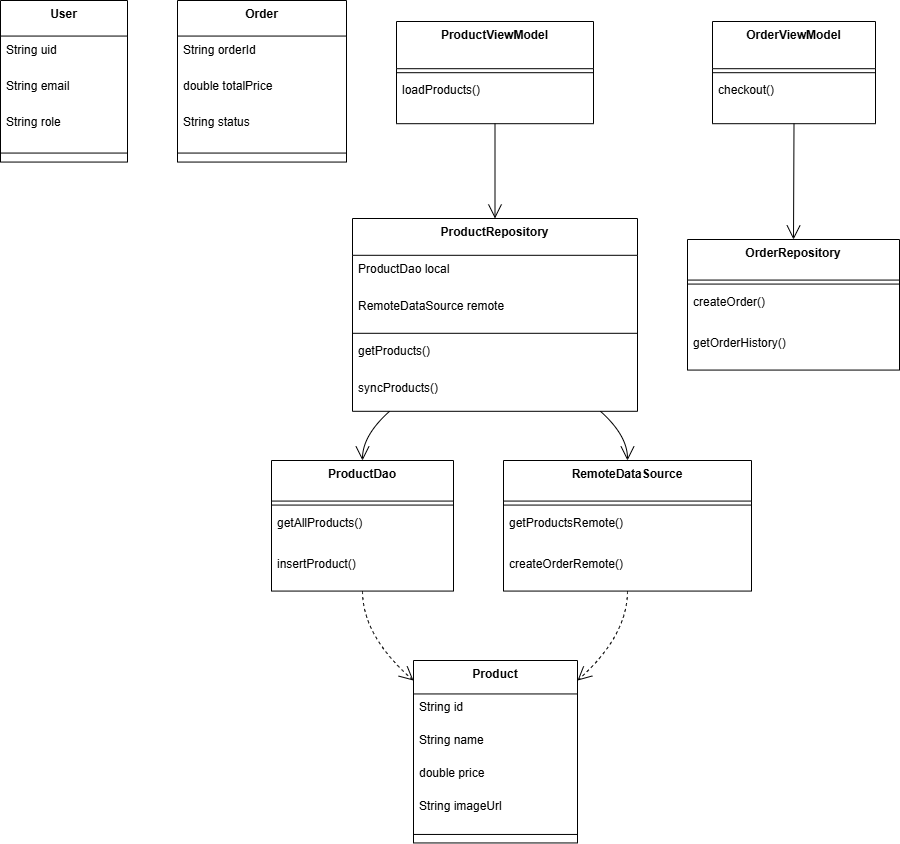

The diagram above was exported from draw.io. Its source (the exported page's mxGraphModel, read from the mxfile embedded in the PNG):
<mxGraphModel dx="1042" dy="562" grid="1" gridSize="10" guides="1" tooltips="1" connect="1" arrows="1" fold="1" page="1" pageScale="1" pageWidth="850" pageHeight="1100" math="0" shadow="0">
  <root>
    <mxCell id="0" />
    <mxCell id="1" parent="0" />
    <mxCell id="TUaS94JC766HlksPOJI7-1" value="Product" style="swimlane;fontStyle=1;align=center;verticalAlign=top;childLayout=stackLayout;horizontal=1;startSize=33.45454545454545;horizontalStack=0;resizeParent=1;resizeParentMax=0;resizeLast=0;collapsible=0;marginBottom=0;" parent="1" vertex="1">
      <mxGeometry x="433" y="680" width="164" height="182.45454545454544" as="geometry" />
    </mxCell>
    <mxCell id="TUaS94JC766HlksPOJI7-2" value="String id" style="text;strokeColor=none;fillColor=none;align=left;verticalAlign=top;spacingLeft=4;spacingRight=4;overflow=hidden;rotatable=0;points=[[0,0.5],[1,0.5]];portConstraint=eastwest;" parent="TUaS94JC766HlksPOJI7-1" vertex="1">
      <mxGeometry y="33.45454545454545" width="164" height="33" as="geometry" />
    </mxCell>
    <mxCell id="TUaS94JC766HlksPOJI7-3" value="String name" style="text;strokeColor=none;fillColor=none;align=left;verticalAlign=top;spacingLeft=4;spacingRight=4;overflow=hidden;rotatable=0;points=[[0,0.5],[1,0.5]];portConstraint=eastwest;" parent="TUaS94JC766HlksPOJI7-1" vertex="1">
      <mxGeometry y="66.45454545454545" width="164" height="33" as="geometry" />
    </mxCell>
    <mxCell id="TUaS94JC766HlksPOJI7-4" value="double price" style="text;strokeColor=none;fillColor=none;align=left;verticalAlign=top;spacingLeft=4;spacingRight=4;overflow=hidden;rotatable=0;points=[[0,0.5],[1,0.5]];portConstraint=eastwest;" parent="TUaS94JC766HlksPOJI7-1" vertex="1">
      <mxGeometry y="99.45454545454545" width="164" height="33" as="geometry" />
    </mxCell>
    <mxCell id="TUaS94JC766HlksPOJI7-5" value="String imageUrl" style="text;strokeColor=none;fillColor=none;align=left;verticalAlign=top;spacingLeft=4;spacingRight=4;overflow=hidden;rotatable=0;points=[[0,0.5],[1,0.5]];portConstraint=eastwest;" parent="TUaS94JC766HlksPOJI7-1" vertex="1">
      <mxGeometry y="132.45454545454544" width="164" height="33" as="geometry" />
    </mxCell>
    <mxCell id="TUaS94JC766HlksPOJI7-6" style="line;strokeWidth=1;fillColor=none;align=left;verticalAlign=middle;spacingTop=-1;spacingLeft=3;spacingRight=3;rotatable=0;labelPosition=right;points=[];portConstraint=eastwest;strokeColor=inherit;" parent="TUaS94JC766HlksPOJI7-1" vertex="1">
      <mxGeometry y="165.45454545454544" width="164" height="17" as="geometry" />
    </mxCell>
    <mxCell id="TUaS94JC766HlksPOJI7-7" value="User" style="swimlane;fontStyle=1;align=center;verticalAlign=top;childLayout=stackLayout;horizontal=1;startSize=35.55555555555556;horizontalStack=0;resizeParent=1;resizeParentMax=0;resizeLast=0;collapsible=0;marginBottom=0;" parent="1" vertex="1">
      <mxGeometry x="20" y="20" width="127" height="161.55555555555554" as="geometry" />
    </mxCell>
    <mxCell id="TUaS94JC766HlksPOJI7-8" value="String uid" style="text;strokeColor=none;fillColor=none;align=left;verticalAlign=top;spacingLeft=4;spacingRight=4;overflow=hidden;rotatable=0;points=[[0,0.5],[1,0.5]];portConstraint=eastwest;" parent="TUaS94JC766HlksPOJI7-7" vertex="1">
      <mxGeometry y="35.55555555555556" width="127" height="36" as="geometry" />
    </mxCell>
    <mxCell id="TUaS94JC766HlksPOJI7-9" value="String email" style="text;strokeColor=none;fillColor=none;align=left;verticalAlign=top;spacingLeft=4;spacingRight=4;overflow=hidden;rotatable=0;points=[[0,0.5],[1,0.5]];portConstraint=eastwest;" parent="TUaS94JC766HlksPOJI7-7" vertex="1">
      <mxGeometry y="71.55555555555556" width="127" height="36" as="geometry" />
    </mxCell>
    <mxCell id="TUaS94JC766HlksPOJI7-10" value="String role" style="text;strokeColor=none;fillColor=none;align=left;verticalAlign=top;spacingLeft=4;spacingRight=4;overflow=hidden;rotatable=0;points=[[0,0.5],[1,0.5]];portConstraint=eastwest;" parent="TUaS94JC766HlksPOJI7-7" vertex="1">
      <mxGeometry y="107.55555555555556" width="127" height="36" as="geometry" />
    </mxCell>
    <mxCell id="TUaS94JC766HlksPOJI7-11" style="line;strokeWidth=1;fillColor=none;align=left;verticalAlign=middle;spacingTop=-1;spacingLeft=3;spacingRight=3;rotatable=0;labelPosition=right;points=[];portConstraint=eastwest;strokeColor=inherit;" parent="TUaS94JC766HlksPOJI7-7" vertex="1">
      <mxGeometry y="143.55555555555554" width="127" height="18" as="geometry" />
    </mxCell>
    <mxCell id="TUaS94JC766HlksPOJI7-12" value="Order" style="swimlane;fontStyle=1;align=center;verticalAlign=top;childLayout=stackLayout;horizontal=1;startSize=35.55555555555556;horizontalStack=0;resizeParent=1;resizeParentMax=0;resizeLast=0;collapsible=0;marginBottom=0;" parent="1" vertex="1">
      <mxGeometry x="197" y="20" width="169" height="161.55555555555554" as="geometry" />
    </mxCell>
    <mxCell id="TUaS94JC766HlksPOJI7-13" value="String orderId" style="text;strokeColor=none;fillColor=none;align=left;verticalAlign=top;spacingLeft=4;spacingRight=4;overflow=hidden;rotatable=0;points=[[0,0.5],[1,0.5]];portConstraint=eastwest;" parent="TUaS94JC766HlksPOJI7-12" vertex="1">
      <mxGeometry y="35.55555555555556" width="169" height="36" as="geometry" />
    </mxCell>
    <mxCell id="TUaS94JC766HlksPOJI7-14" value="double totalPrice" style="text;strokeColor=none;fillColor=none;align=left;verticalAlign=top;spacingLeft=4;spacingRight=4;overflow=hidden;rotatable=0;points=[[0,0.5],[1,0.5]];portConstraint=eastwest;" parent="TUaS94JC766HlksPOJI7-12" vertex="1">
      <mxGeometry y="71.55555555555556" width="169" height="36" as="geometry" />
    </mxCell>
    <mxCell id="TUaS94JC766HlksPOJI7-15" value="String status" style="text;strokeColor=none;fillColor=none;align=left;verticalAlign=top;spacingLeft=4;spacingRight=4;overflow=hidden;rotatable=0;points=[[0,0.5],[1,0.5]];portConstraint=eastwest;" parent="TUaS94JC766HlksPOJI7-12" vertex="1">
      <mxGeometry y="107.55555555555556" width="169" height="36" as="geometry" />
    </mxCell>
    <mxCell id="TUaS94JC766HlksPOJI7-16" style="line;strokeWidth=1;fillColor=none;align=left;verticalAlign=middle;spacingTop=-1;spacingLeft=3;spacingRight=3;rotatable=0;labelPosition=right;points=[];portConstraint=eastwest;strokeColor=inherit;" parent="TUaS94JC766HlksPOJI7-12" vertex="1">
      <mxGeometry y="143.55555555555554" width="169" height="18" as="geometry" />
    </mxCell>
    <mxCell id="TUaS94JC766HlksPOJI7-17" value="ProductDao" style="swimlane;fontStyle=1;align=center;verticalAlign=top;childLayout=stackLayout;horizontal=1;startSize=40.57142857142857;horizontalStack=0;resizeParent=1;resizeParentMax=0;resizeLast=0;collapsible=0;marginBottom=0;" parent="1" vertex="1">
      <mxGeometry x="291" y="480" width="182" height="130.57142857142856" as="geometry" />
    </mxCell>
    <mxCell id="TUaS94JC766HlksPOJI7-18" style="line;strokeWidth=1;fillColor=none;align=left;verticalAlign=middle;spacingTop=-1;spacingLeft=3;spacingRight=3;rotatable=0;labelPosition=right;points=[];portConstraint=eastwest;strokeColor=inherit;" parent="TUaS94JC766HlksPOJI7-17" vertex="1">
      <mxGeometry y="40.57142857142857" width="182" height="8" as="geometry" />
    </mxCell>
    <mxCell id="TUaS94JC766HlksPOJI7-19" value="getAllProducts()" style="text;strokeColor=none;fillColor=none;align=left;verticalAlign=top;spacingLeft=4;spacingRight=4;overflow=hidden;rotatable=0;points=[[0,0.5],[1,0.5]];portConstraint=eastwest;" parent="TUaS94JC766HlksPOJI7-17" vertex="1">
      <mxGeometry y="48.57142857142857" width="182" height="41" as="geometry" />
    </mxCell>
    <mxCell id="TUaS94JC766HlksPOJI7-20" value="insertProduct()" style="text;strokeColor=none;fillColor=none;align=left;verticalAlign=top;spacingLeft=4;spacingRight=4;overflow=hidden;rotatable=0;points=[[0,0.5],[1,0.5]];portConstraint=eastwest;" parent="TUaS94JC766HlksPOJI7-17" vertex="1">
      <mxGeometry y="89.57142857142857" width="182" height="41" as="geometry" />
    </mxCell>
    <mxCell id="TUaS94JC766HlksPOJI7-21" value="RemoteDataSource" style="swimlane;fontStyle=1;align=center;verticalAlign=top;childLayout=stackLayout;horizontal=1;startSize=40.57142857142857;horizontalStack=0;resizeParent=1;resizeParentMax=0;resizeLast=0;collapsible=0;marginBottom=0;" parent="1" vertex="1">
      <mxGeometry x="523" y="480" width="248" height="130.57142857142856" as="geometry" />
    </mxCell>
    <mxCell id="TUaS94JC766HlksPOJI7-22" style="line;strokeWidth=1;fillColor=none;align=left;verticalAlign=middle;spacingTop=-1;spacingLeft=3;spacingRight=3;rotatable=0;labelPosition=right;points=[];portConstraint=eastwest;strokeColor=inherit;" parent="TUaS94JC766HlksPOJI7-21" vertex="1">
      <mxGeometry y="40.57142857142857" width="248" height="8" as="geometry" />
    </mxCell>
    <mxCell id="TUaS94JC766HlksPOJI7-23" value="getProductsRemote()" style="text;strokeColor=none;fillColor=none;align=left;verticalAlign=top;spacingLeft=4;spacingRight=4;overflow=hidden;rotatable=0;points=[[0,0.5],[1,0.5]];portConstraint=eastwest;" parent="TUaS94JC766HlksPOJI7-21" vertex="1">
      <mxGeometry y="48.57142857142857" width="248" height="41" as="geometry" />
    </mxCell>
    <mxCell id="TUaS94JC766HlksPOJI7-24" value="createOrderRemote()" style="text;strokeColor=none;fillColor=none;align=left;verticalAlign=top;spacingLeft=4;spacingRight=4;overflow=hidden;rotatable=0;points=[[0,0.5],[1,0.5]];portConstraint=eastwest;" parent="TUaS94JC766HlksPOJI7-21" vertex="1">
      <mxGeometry y="89.57142857142857" width="248" height="41" as="geometry" />
    </mxCell>
    <mxCell id="TUaS94JC766HlksPOJI7-25" value="ProductRepository" style="swimlane;fontStyle=1;align=center;verticalAlign=top;childLayout=stackLayout;horizontal=1;startSize=36.8;horizontalStack=0;resizeParent=1;resizeParentMax=0;resizeLast=0;collapsible=0;marginBottom=0;" parent="1" vertex="1">
      <mxGeometry x="372" y="238" width="285" height="192.8" as="geometry" />
    </mxCell>
    <mxCell id="TUaS94JC766HlksPOJI7-26" value="ProductDao local" style="text;strokeColor=none;fillColor=none;align=left;verticalAlign=top;spacingLeft=4;spacingRight=4;overflow=hidden;rotatable=0;points=[[0,0.5],[1,0.5]];portConstraint=eastwest;" parent="TUaS94JC766HlksPOJI7-25" vertex="1">
      <mxGeometry y="36.8" width="285" height="37" as="geometry" />
    </mxCell>
    <mxCell id="TUaS94JC766HlksPOJI7-27" value="RemoteDataSource remote" style="text;strokeColor=none;fillColor=none;align=left;verticalAlign=top;spacingLeft=4;spacingRight=4;overflow=hidden;rotatable=0;points=[[0,0.5],[1,0.5]];portConstraint=eastwest;" parent="TUaS94JC766HlksPOJI7-25" vertex="1">
      <mxGeometry y="73.8" width="285" height="37" as="geometry" />
    </mxCell>
    <mxCell id="TUaS94JC766HlksPOJI7-28" style="line;strokeWidth=1;fillColor=none;align=left;verticalAlign=middle;spacingTop=-1;spacingLeft=3;spacingRight=3;rotatable=0;labelPosition=right;points=[];portConstraint=eastwest;strokeColor=inherit;" parent="TUaS94JC766HlksPOJI7-25" vertex="1">
      <mxGeometry y="110.8" width="285" height="8" as="geometry" />
    </mxCell>
    <mxCell id="TUaS94JC766HlksPOJI7-29" value="getProducts()" style="text;strokeColor=none;fillColor=none;align=left;verticalAlign=top;spacingLeft=4;spacingRight=4;overflow=hidden;rotatable=0;points=[[0,0.5],[1,0.5]];portConstraint=eastwest;" parent="TUaS94JC766HlksPOJI7-25" vertex="1">
      <mxGeometry y="118.8" width="285" height="37" as="geometry" />
    </mxCell>
    <mxCell id="TUaS94JC766HlksPOJI7-30" value="syncProducts()" style="text;strokeColor=none;fillColor=none;align=left;verticalAlign=top;spacingLeft=4;spacingRight=4;overflow=hidden;rotatable=0;points=[[0,0.5],[1,0.5]];portConstraint=eastwest;" parent="TUaS94JC766HlksPOJI7-25" vertex="1">
      <mxGeometry y="155.8" width="285" height="37" as="geometry" />
    </mxCell>
    <mxCell id="TUaS94JC766HlksPOJI7-31" value="OrderRepository" style="swimlane;fontStyle=1;align=center;verticalAlign=top;childLayout=stackLayout;horizontal=1;startSize=40.57142857142857;horizontalStack=0;resizeParent=1;resizeParentMax=0;resizeLast=0;collapsible=0;marginBottom=0;" parent="1" vertex="1">
      <mxGeometry x="707" y="259" width="212" height="130.57142857142856" as="geometry" />
    </mxCell>
    <mxCell id="TUaS94JC766HlksPOJI7-32" style="line;strokeWidth=1;fillColor=none;align=left;verticalAlign=middle;spacingTop=-1;spacingLeft=3;spacingRight=3;rotatable=0;labelPosition=right;points=[];portConstraint=eastwest;strokeColor=inherit;" parent="TUaS94JC766HlksPOJI7-31" vertex="1">
      <mxGeometry y="40.57142857142857" width="212" height="8" as="geometry" />
    </mxCell>
    <mxCell id="TUaS94JC766HlksPOJI7-33" value="createOrder()" style="text;strokeColor=none;fillColor=none;align=left;verticalAlign=top;spacingLeft=4;spacingRight=4;overflow=hidden;rotatable=0;points=[[0,0.5],[1,0.5]];portConstraint=eastwest;" parent="TUaS94JC766HlksPOJI7-31" vertex="1">
      <mxGeometry y="48.57142857142857" width="212" height="41" as="geometry" />
    </mxCell>
    <mxCell id="TUaS94JC766HlksPOJI7-34" value="getOrderHistory()" style="text;strokeColor=none;fillColor=none;align=left;verticalAlign=top;spacingLeft=4;spacingRight=4;overflow=hidden;rotatable=0;points=[[0,0.5],[1,0.5]];portConstraint=eastwest;" parent="TUaS94JC766HlksPOJI7-31" vertex="1">
      <mxGeometry y="89.57142857142857" width="212" height="41" as="geometry" />
    </mxCell>
    <mxCell id="TUaS94JC766HlksPOJI7-35" value="ProductViewModel" style="swimlane;fontStyle=1;align=center;verticalAlign=top;childLayout=stackLayout;horizontal=1;startSize=47.2;horizontalStack=0;resizeParent=1;resizeParentMax=0;resizeLast=0;collapsible=0;marginBottom=0;" parent="1" vertex="1">
      <mxGeometry x="416" y="41" width="197" height="102.2" as="geometry" />
    </mxCell>
    <mxCell id="TUaS94JC766HlksPOJI7-36" style="line;strokeWidth=1;fillColor=none;align=left;verticalAlign=middle;spacingTop=-1;spacingLeft=3;spacingRight=3;rotatable=0;labelPosition=right;points=[];portConstraint=eastwest;strokeColor=inherit;" parent="TUaS94JC766HlksPOJI7-35" vertex="1">
      <mxGeometry y="47.2" width="197" height="8" as="geometry" />
    </mxCell>
    <mxCell id="TUaS94JC766HlksPOJI7-37" value="loadProducts()" style="text;strokeColor=none;fillColor=none;align=left;verticalAlign=top;spacingLeft=4;spacingRight=4;overflow=hidden;rotatable=0;points=[[0,0.5],[1,0.5]];portConstraint=eastwest;" parent="TUaS94JC766HlksPOJI7-35" vertex="1">
      <mxGeometry y="55.2" width="197" height="47" as="geometry" />
    </mxCell>
    <mxCell id="TUaS94JC766HlksPOJI7-38" value="OrderViewModel" style="swimlane;fontStyle=1;align=center;verticalAlign=top;childLayout=stackLayout;horizontal=1;startSize=47.2;horizontalStack=0;resizeParent=1;resizeParentMax=0;resizeLast=0;collapsible=0;marginBottom=0;" parent="1" vertex="1">
      <mxGeometry x="732" y="41" width="163" height="102.2" as="geometry" />
    </mxCell>
    <mxCell id="TUaS94JC766HlksPOJI7-39" style="line;strokeWidth=1;fillColor=none;align=left;verticalAlign=middle;spacingTop=-1;spacingLeft=3;spacingRight=3;rotatable=0;labelPosition=right;points=[];portConstraint=eastwest;strokeColor=inherit;" parent="TUaS94JC766HlksPOJI7-38" vertex="1">
      <mxGeometry y="47.2" width="163" height="8" as="geometry" />
    </mxCell>
    <mxCell id="TUaS94JC766HlksPOJI7-40" value="checkout()" style="text;strokeColor=none;fillColor=none;align=left;verticalAlign=top;spacingLeft=4;spacingRight=4;overflow=hidden;rotatable=0;points=[[0,0.5],[1,0.5]];portConstraint=eastwest;" parent="TUaS94JC766HlksPOJI7-38" vertex="1">
      <mxGeometry y="55.2" width="163" height="47" as="geometry" />
    </mxCell>
    <mxCell id="TUaS94JC766HlksPOJI7-41" value="" style="curved=1;startArrow=none;endArrow=open;endSize=12;exitX=0.5;exitY=1;entryX=0.5;entryY=0;rounded=0;" parent="1" source="TUaS94JC766HlksPOJI7-35" target="TUaS94JC766HlksPOJI7-25" edge="1">
      <mxGeometry relative="1" as="geometry">
        <Array as="points" />
      </mxGeometry>
    </mxCell>
    <mxCell id="TUaS94JC766HlksPOJI7-42" value="" style="curved=1;startArrow=none;endArrow=open;endSize=12;exitX=0.5;exitY=1;entryX=0.5;entryY=0;rounded=0;" parent="1" source="TUaS94JC766HlksPOJI7-38" target="TUaS94JC766HlksPOJI7-31" edge="1">
      <mxGeometry relative="1" as="geometry">
        <Array as="points" />
      </mxGeometry>
    </mxCell>
    <mxCell id="TUaS94JC766HlksPOJI7-43" value="" style="curved=1;startArrow=none;endArrow=open;endSize=12;exitX=0.13;exitY=1;entryX=0.5;entryY=0;rounded=0;" parent="1" source="TUaS94JC766HlksPOJI7-25" target="TUaS94JC766HlksPOJI7-17" edge="1">
      <mxGeometry relative="1" as="geometry">
        <Array as="points">
          <mxPoint x="382" y="455" />
        </Array>
      </mxGeometry>
    </mxCell>
    <mxCell id="TUaS94JC766HlksPOJI7-44" value="" style="curved=1;startArrow=none;endArrow=open;endSize=12;exitX=0.87;exitY=1;entryX=0.5;entryY=0;rounded=0;" parent="1" source="TUaS94JC766HlksPOJI7-25" target="TUaS94JC766HlksPOJI7-21" edge="1">
      <mxGeometry relative="1" as="geometry">
        <Array as="points">
          <mxPoint x="647" y="455" />
        </Array>
      </mxGeometry>
    </mxCell>
    <mxCell id="TUaS94JC766HlksPOJI7-45" value="" style="curved=1;dashed=1;startArrow=none;endArrow=open;endSize=12;exitX=0.5;exitY=1;entryX=0;entryY=0.11;rounded=0;" parent="1" source="TUaS94JC766HlksPOJI7-17" target="TUaS94JC766HlksPOJI7-1" edge="1">
      <mxGeometry relative="1" as="geometry">
        <Array as="points">
          <mxPoint x="382" y="655" />
        </Array>
      </mxGeometry>
    </mxCell>
    <mxCell id="TUaS94JC766HlksPOJI7-46" value="" style="curved=1;dashed=1;startArrow=none;endArrow=open;endSize=12;exitX=0.5;exitY=1;entryX=1;entryY=0.11;rounded=0;" parent="1" source="TUaS94JC766HlksPOJI7-21" target="TUaS94JC766HlksPOJI7-1" edge="1">
      <mxGeometry relative="1" as="geometry">
        <Array as="points">
          <mxPoint x="647" y="655" />
        </Array>
      </mxGeometry>
    </mxCell>
  </root>
</mxGraphModel>